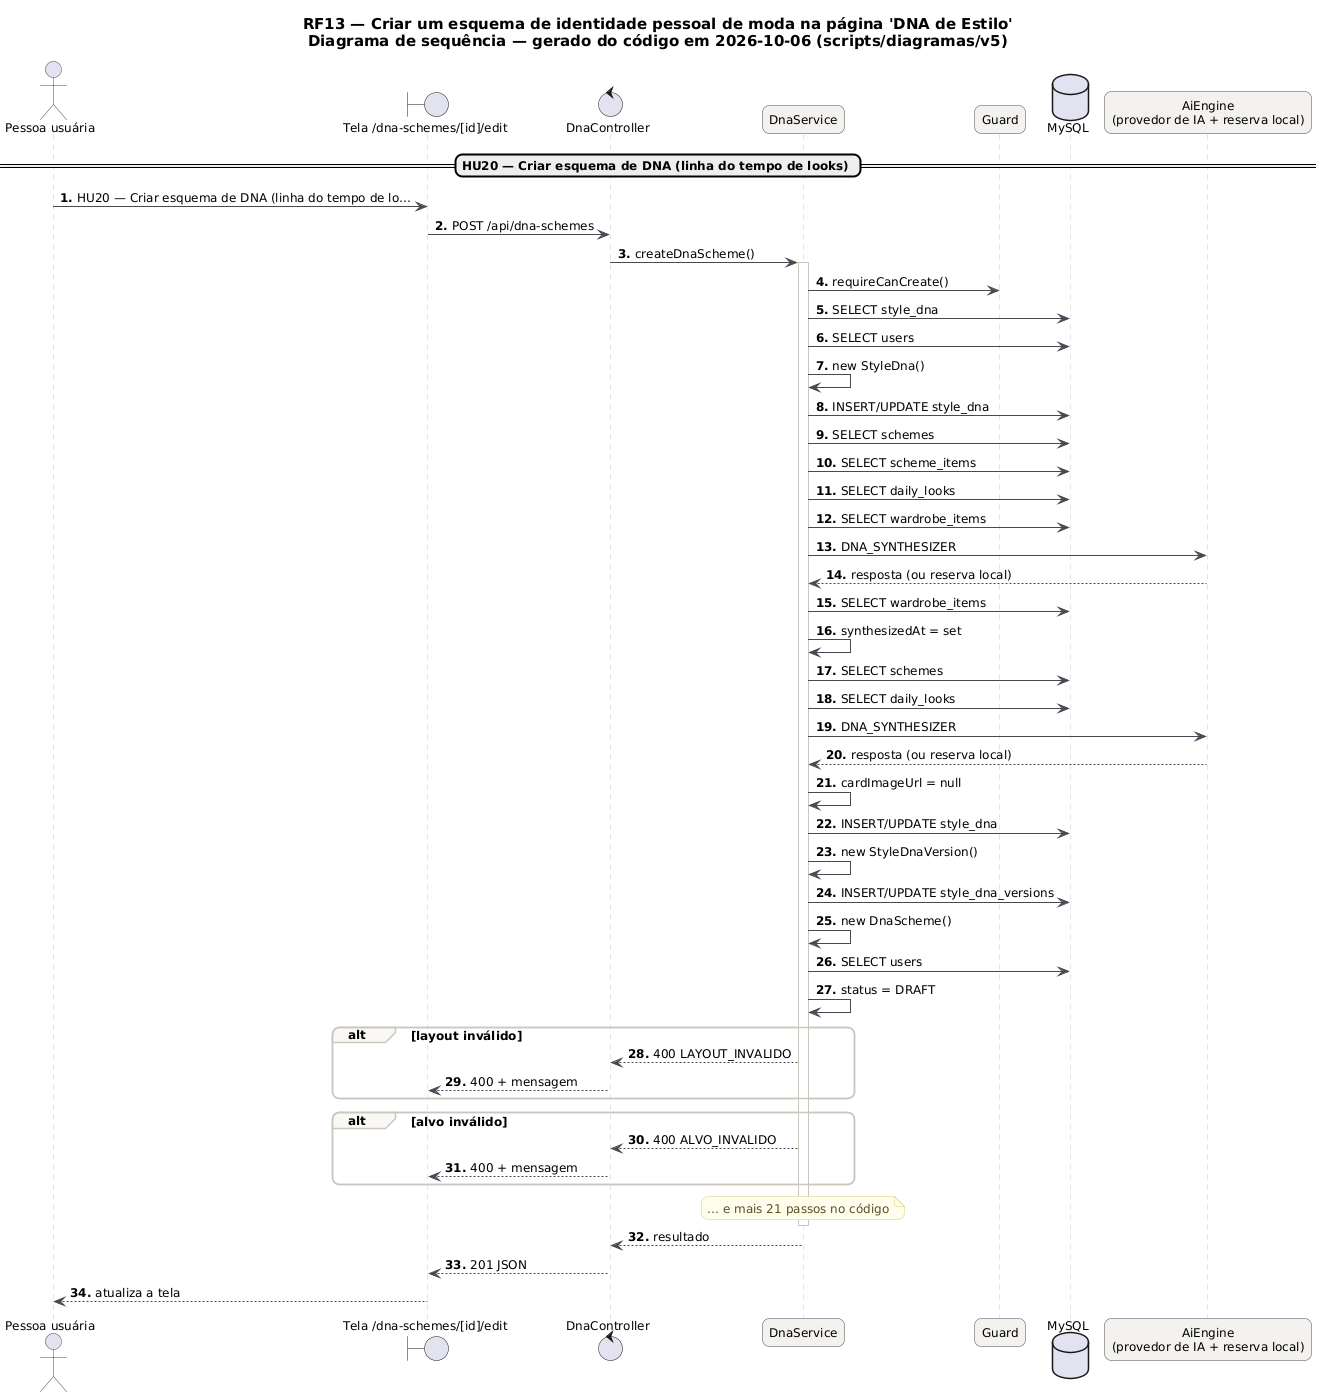

The diagram above was rendered by PlantUML. Its source (embedded in the PNG):
@startuml RF13_Sequencia
skinparam backgroundColor #FFFFFF
skinparam shadowing false
skinparam defaultFontName "DejaVu Sans"
skinparam defaultFontSize 12
skinparam titleFontSize 15
skinparam roundcorner 14
skinparam ArrowColor #52606D
skinparam note {
  BackgroundColor #FFFDEB
  BorderColor #D8CE78
  FontColor #554F24
}
skinparam sequence {
  ArrowColor #4A4852
  LifeLineBorderColor #CBC6BE
  ParticipantBackgroundColor #F4F2EF
  ParticipantBorderColor #4A4852
  ActorBorderColor #4A4852
  GroupBorderColor #CBC6BE
  GroupBackgroundColor #FAF8F5
}
autonumber "<b>0."
title RF13 — Criar um esquema de identidade pessoal de moda na página 'DNA de Estilo'\nDiagrama de sequência — gerado do código em 2026-10-06 (scripts/diagramas/v5)

actor "Pessoa usuária" as U
boundary "Tela /dna-schemes/[id]/edit" as P
control "DnaController" as DnaController
participant "DnaService" as DnaService
participant "Guard" as Guard
database "MySQL" as DB_MySQL
participant "AiEngine\n(provedor de IA + reserva local)" as AI
== HU20 — Criar esquema de DNA (linha do tempo de looks) ==
U -> P : HU20 — Criar esquema de DNA (linha do tempo de lo…
P -> DnaController : POST /api/dna-schemes
DnaController -> DnaService : createDnaScheme()
activate DnaService
DnaService -> Guard : requireCanCreate()
DnaService -> DB_MySQL : SELECT style_dna
DnaService -> DB_MySQL : SELECT users
DnaService -> DnaService : new StyleDna()
DnaService -> DB_MySQL : INSERT/UPDATE style_dna
DnaService -> DB_MySQL : SELECT schemes
DnaService -> DB_MySQL : SELECT scheme_items
DnaService -> DB_MySQL : SELECT daily_looks
DnaService -> DB_MySQL : SELECT wardrobe_items
DnaService -> AI : DNA_SYNTHESIZER
AI --> DnaService : resposta (ou reserva local)
DnaService -> DB_MySQL : SELECT wardrobe_items
DnaService -> DnaService : synthesizedAt = set
DnaService -> DB_MySQL : SELECT schemes
DnaService -> DB_MySQL : SELECT daily_looks
DnaService -> AI : DNA_SYNTHESIZER
AI --> DnaService : resposta (ou reserva local)
DnaService -> DnaService : cardImageUrl = null
DnaService -> DB_MySQL : INSERT/UPDATE style_dna
DnaService -> DnaService : new StyleDnaVersion()
DnaService -> DB_MySQL : INSERT/UPDATE style_dna_versions
DnaService -> DnaService : new DnaScheme()
DnaService -> DB_MySQL : SELECT users
DnaService -> DnaService : status = DRAFT
alt layout inválido
DnaService --> DnaController : 400 LAYOUT_INVALIDO
DnaController --> P : 400 + mensagem
end
alt alvo inválido
DnaService --> DnaController : 400 ALVO_INVALIDO
DnaController --> P : 400 + mensagem
end
note over DnaService : … e mais 21 passos no código
deactivate DnaService
DnaService --> DnaController : resultado
DnaController --> P : 201 JSON
P --> U : atualiza a tela
@enduml